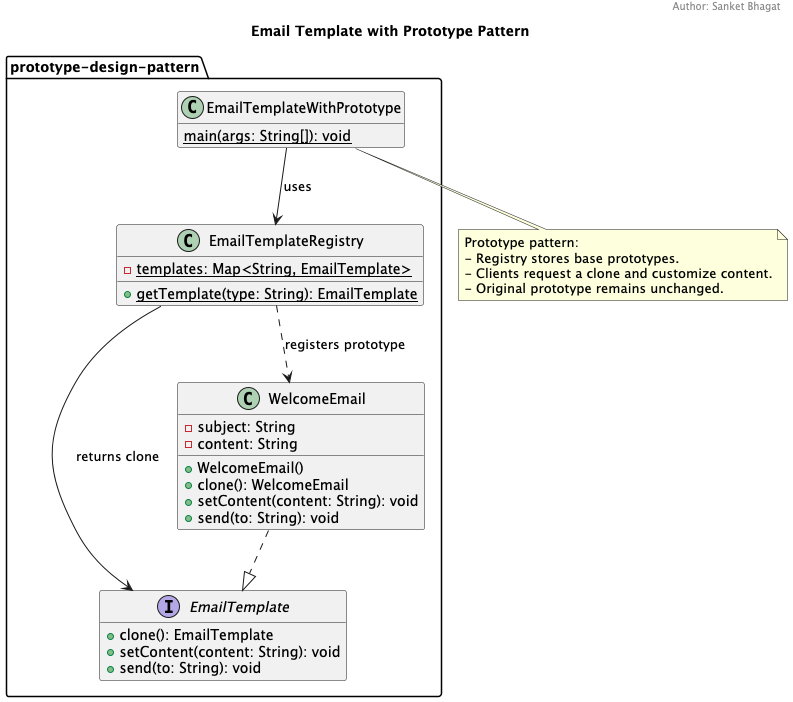

The diagram above was rendered by PlantUML. Its source (embedded in the PNG):
@startuml
title Email Template with Prototype Pattern
header Author: Sanket Bhagat
hide empty members
skinparam shadowing false

package "prototype-design-pattern" {
  interface EmailTemplate {
    + clone(): EmailTemplate
    + setContent(content: String): void
    + send(to: String): void
  }

  class WelcomeEmail {
    - subject: String
    - content: String
    + WelcomeEmail()
    + clone(): WelcomeEmail
    + setContent(content: String): void
    + send(to: String): void
  }

  class EmailTemplateRegistry {
    {static} - templates: Map<String, EmailTemplate>
    {static} + getTemplate(type: String): EmailTemplate
  }

  class EmailTemplateWithPrototype {
    {static} main(args: String[]): void
  }

  ' Relationships
  WelcomeEmail ..|> EmailTemplate

  EmailTemplateRegistry --> EmailTemplate : returns clone
  EmailTemplateRegistry ..> WelcomeEmail : registers prototype

  EmailTemplateWithPrototype --> EmailTemplateRegistry : uses
}

note bottom
Prototype pattern:
- Registry stores base prototypes.
- Clients request a clone and customize content.
- Original prototype remains unchanged.
end note

@enduml